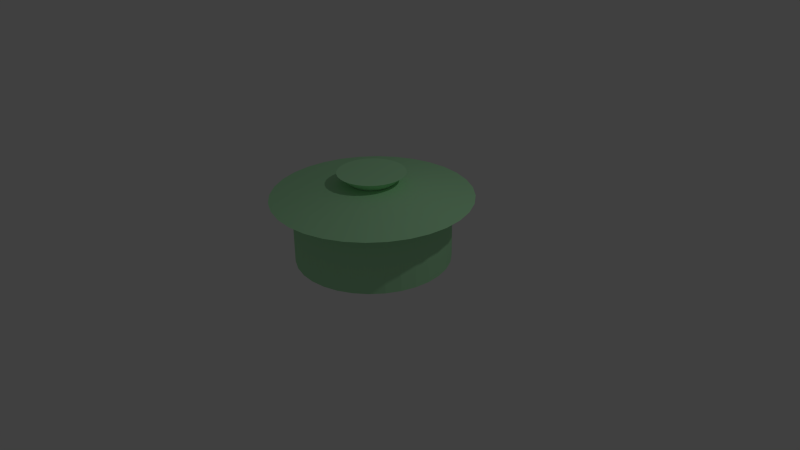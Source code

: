 # Source: mm-pot.blend  (saved by Blender 2.75.0; exported with 4.5.12 LTS)
import bpy
from mathutils import Matrix  # noqa: F401  (used for matrix-valued properties, if any)

bpy.ops.wm.read_factory_settings(use_empty=True)
scene = bpy.context.scene
scene.name = 'Scene'

# ---- collections
col_collection_1 = bpy.data.collections.new('Collection 1'); scene.collection.children.link(col_collection_1)

# ---- materials (node trees are filled in below, after node groups)
mat_material = bpy.data.materials.new('Material')
mat_material.alpha_threshold = 0.0
mat_material.use_transparent_shadow = False
mat_material.diffuse_color = (0.4222, 0.8, 0.4551, 1.0)
mat_material.roughness = 0.5

# ---- material node trees

# ---- world
world_world = bpy.data.worlds.new('World'); scene.world = world_world
world_world.color = (0.05088, 0.05088, 0.05088)
world_world.use_sun_shadow = False
world_world.sun_shadow_jitter_overblur = 0.0
world_world.cycles.sampling_method = 'MANUAL'
world_world.cycles.sample_map_resolution = 256

# ---- cameras
cam_camera = bpy.data.cameras.new('Camera')
cam_camera.clip_end = 100.0
cam_camera.lens = 35.0
cam_camera.sensor_width = 32.0
cam_camera.sensor_height = 18.0
cam_camera.ortho_scale = 7.314
cam_camera.dof.focus_distance = 0.0
cam_camera.dof.aperture_fstop = 128.0

# ---- lights
light_lamp = bpy.data.lights.new('Lamp', 'POINT')
light_lamp.transmission_factor = 0.0
light_lamp.cutoff_distance = 30.0
light_lamp.energy = 100.0
light_lamp.shadow_buffer_clip_start = 1.001
light_lamp.shadow_soft_size = 0.1
light_lamp.shadow_maximum_resolution = 0.006
light_lamp.use_absolute_resolution = True
light_lamp.cycles.use_multiple_importance_sampling = False

# ---- meshes
me_circle = bpy.data.meshes.new('Circle')
me_circle.from_pydata([(0.0, 1.0, 0.0), (-0.1951, 0.9808, 0.0), (-0.3827, 0.9239, 0.0), (-0.5556, 0.8315, 0.0), (-0.7071, 0.7071, 0.0), (-0.8315, 0.5556, 0.0), (-0.9239, 0.3827, 0.0), (-0.9808, 0.1951, 0.0), (-1.0, 7.55e-08, 0.0), (-0.9808, -0.1951, 0.0), (-0.9239, -0.3827, 0.0), (-0.8315, -0.5556, 0.0), (-0.7071, -0.7071, 0.0), (-0.5556, -0.8315, 0.0), (-0.3827, -0.9239, 0.0), (-0.1951, -0.9808, 0.0), (3.258e-07, -1.0, 0.0), (0.1951, -0.9808, 0.0), (0.3827, -0.9239, 0.0), (0.5556, -0.8315, 0.0), (0.7071, -0.7071, 0.0), (0.8315, -0.5556, 0.0), (0.9239, -0.3827, 0.0), (0.9808, -0.1951, 0.0), (1.0, 9.656e-07, 0.0), (0.9808, 0.1951, 0.0), (0.9239, 0.3827, 0.0), (0.8315, 0.5556, 0.0), (0.7071, 0.7071, 0.0), (0.5556, 0.8315, 0.0), (0.3827, 0.9239, 0.0), (0.1951, 0.9808, 0.0), (0.0, 1.0, 0.8346), (-0.1951, 0.9808, 0.8346), (-0.3827, 0.9239, 0.8346), (-0.5556, 0.8315, 0.8346), (-0.7071, 0.7071, 0.8346), (-0.8315, 0.5556, 0.8346), (-0.9239, 0.3827, 0.8346), (-0.9808, 0.1951, 0.8346), (-1.0, 7.55e-08, 0.8346), (-0.9808, -0.1951, 0.8346), (-0.9239, -0.3827, 0.8346), (-0.8315, -0.5556, 0.8346), (-0.7071, -0.7071, 0.8346), (-0.5556, -0.8315, 0.8346), (-0.3827, -0.9239, 0.8346), (-0.1951, -0.9808, 0.8346), (3.258e-07, -1.0, 0.8346), (0.1951, -0.9808, 0.8346), (0.3827, -0.9239, 0.8346), (0.5556, -0.8315, 0.8346), (0.7071, -0.7071, 0.8346), (0.8315, -0.5556, 0.8346), (0.9239, -0.3827, 0.8346), (0.9808, -0.1951, 0.8346), (1.0, 9.656e-07, 0.8346), (0.9808, 0.1951, 0.8346), (0.9239, 0.3827, 0.8346), (0.8315, 0.5556, 0.8346), (0.7071, 0.7071, 0.8346), (0.5556, 0.8315, 0.8346), (0.3827, 0.9239, 0.8346), (0.1951, 0.9808, 0.8346), (3.395e-08, 1.286, 0.8346), (-0.2509, 1.261, 0.8346), (-0.4921, 1.188, 0.8346), (-0.7144, 1.069, 0.8346), (-0.9093, 0.9093, 0.8346), (-1.069, 0.7144, 0.8346), (-1.188, 0.4921, 0.8346), (-1.261, 0.2509, 0.8346), (-1.286, 1.56e-08, 0.8346), (-1.261, -0.2509, 0.8346), (-1.188, -0.4921, 0.8346), (-1.069, -0.7144, 0.8346), (-0.9093, -0.9093, 0.8346), (-0.7144, -1.069, 0.8346), (-0.4921, -1.188, 0.8346), (-0.2509, -1.261, 0.8346), (4.53e-07, -1.286, 0.8346), (0.2509, -1.261, 0.8346), (0.4921, -1.188, 0.8346), (0.7144, -1.069, 0.8346), (0.9093, -0.9093, 0.8346), (1.069, -0.7144, 0.8346), (1.188, -0.4921, 0.8346), (1.261, -0.2509, 0.8346), (1.286, 1.16e-06, 0.8346), (1.261, 0.2509, 0.8346), (1.188, 0.4921, 0.8346), (1.069, 0.7144, 0.8346), (0.9093, 0.9093, 0.8346), (0.7144, 1.069, 0.8346), (0.4921, 1.188, 0.8346), (0.2509, 1.261, 0.8346), (-5.165e-08, 0.2796, 1.014), (-0.05455, 0.2743, 1.014), (-0.107, 0.2583, 1.014), (-0.1554, 0.2325, 1.014), (-0.1977, 0.1977, 1.014), (-0.2325, 0.1554, 1.014), (-0.2583, 0.107, 1.014), (-0.2743, 0.05455, 1.014), (-0.2796, 2.483e-07, 1.014), (-0.2743, -0.05455, 1.014), (-0.2583, -0.107, 1.014), (-0.2325, -0.1554, 1.014), (-0.1977, -0.1977, 1.014), (-0.1554, -0.2325, 1.014), (-0.107, -0.2583, 1.014), (-0.05455, -0.2743, 1.014), (3.946e-08, -0.2796, 1.014), (0.05455, -0.2743, 1.014), (0.107, -0.2583, 1.014), (0.1554, -0.2325, 1.014), (0.1977, -0.1977, 1.014), (0.2325, -0.1554, 1.014), (0.2583, -0.107, 1.014), (0.2743, -0.05455, 1.014), (0.2796, 4.972e-07, 1.014), (0.2743, 0.05455, 1.014), (0.2583, 0.107, 1.014), (0.2325, 0.1554, 1.014), (0.1977, 0.1977, 1.014), (0.1554, 0.2325, 1.014), (0.107, 0.2583, 1.014), (0.05455, 0.2743, 1.014), (-5.165e-08, 0.2796, 1.014), (-0.05455, 0.2743, 1.014), (-0.107, 0.2583, 1.014), (-0.1554, 0.2325, 1.014), (-0.1977, 0.1977, 1.014), (-0.2325, 0.1554, 1.014), (-0.2583, 0.107, 1.014), (-0.2743, 0.05455, 1.014), (-0.2796, 2.483e-07, 1.014), (-0.2743, -0.05455, 1.014), (-0.2583, -0.107, 1.014), (-0.2325, -0.1554, 1.014), (-0.1977, -0.1977, 1.014), (-0.1554, -0.2325, 1.014), (-0.107, -0.2583, 1.014), (-0.05455, -0.2743, 1.014), (3.946e-08, -0.2796, 1.014), (0.05455, -0.2743, 1.014), (0.107, -0.2583, 1.014), (0.1554, -0.2325, 1.014), (0.1977, -0.1977, 1.014), (0.2325, -0.1554, 1.014), (0.2583, -0.107, 1.014), (0.2743, -0.05455, 1.014), (0.2796, 4.972e-07, 1.014), (0.2743, 0.05455, 1.014), (0.2583, 0.107, 1.014), (0.2325, 0.1554, 1.014), (0.1977, 0.1977, 1.014), (0.1554, 0.2325, 1.014), (0.107, 0.2583, 1.014), (0.05455, 0.2743, 1.014), (-8.412e-08, -0.2762, 1.014), (0.05388, -0.2709, 1.014), (0.1057, -0.2551, 1.014), (0.1534, -0.2296, 1.014), (0.1953, -0.1953, 1.014), (0.2296, -0.1534, 1.014), (0.2552, -0.1057, 1.014), (0.2709, -0.05388, 1.014), (0.2762, 3.472e-07, 1.014), (0.2709, 0.05388, 1.014), (0.2552, 0.1057, 1.014), (0.2296, 0.1534, 1.014), (0.1953, 0.1953, 1.014), (0.1534, 0.2296, 1.014), (0.1057, 0.2552, 1.014), (0.05388, 0.2709, 1.014), (-1.741e-07, 0.2762, 1.014), (-0.05388, 0.2709, 1.014), (-0.1057, 0.2552, 1.014), (-0.1534, 0.2296, 1.014), (-0.1953, 0.1953, 1.014), (-0.2296, 0.1534, 1.014), (-0.2552, 0.1057, 1.014), (-0.2709, 0.05388, 1.014), (-0.2762, 1.013e-07, 1.014), (-0.2709, -0.05388, 1.014), (-0.2552, -0.1057, 1.014), (-0.2296, -0.1534, 1.014), (-0.1953, -0.1953, 1.014), (-0.1534, -0.2296, 1.014), (-0.1057, -0.2552, 1.014), (-0.05388, -0.2709, 1.014), (-1.024e-07, -0.4341, 1.148), (0.08469, -0.4258, 1.148), (0.1661, -0.4011, 1.148), (0.2412, -0.3609, 1.148), (0.307, -0.307, 1.148), (0.3609, -0.2412, 1.148), (0.4011, -0.1661, 1.148), (0.4258, -0.08469, 1.148), (0.4341, 3.774e-07, 1.148), (0.4258, 0.08469, 1.148), (0.4011, 0.1661, 1.148), (0.3609, 0.2412, 1.148), (0.307, 0.307, 1.148), (0.2412, 0.361, 1.148), (0.1661, 0.4011, 1.148), (0.08469, 0.4258, 1.148), (-2.439e-07, 0.4341, 1.148), (-0.08469, 0.4258, 1.148), (-0.1661, 0.4011, 1.148), (-0.2412, 0.361, 1.148), (-0.307, 0.307, 1.148), (-0.361, 0.2412, 1.148), (-0.4011, 0.1661, 1.148), (-0.4258, 0.08469, 1.148), (-0.4341, -9.01e-09, 1.148), (-0.4258, -0.08469, 1.148), (-0.4011, -0.1661, 1.148), (-0.3609, -0.2412, 1.148), (-0.307, -0.307, 1.148), (-0.2412, -0.3609, 1.148), (-0.1661, -0.4011, 1.148), (-0.08469, -0.4258, 1.148)], [], [(1, 31, 0), (1, 30, 31), (2, 30, 1), (15, 18, 13), (30, 28, 29), (3, 28, 30), (4, 28, 3), (27, 28, 5), (3, 30, 2), (5, 26, 27), (6, 26, 5), (6, 25, 26), (7, 25, 6), (7, 24, 25), (8, 24, 7), (8, 23, 24), (9, 23, 8), (9, 22, 23), (10, 22, 9), (10, 21, 22), (11, 21, 10), (11, 20, 21), (12, 20, 11), (12, 19, 20), (13, 19, 12), (13, 18, 19), (17, 18, 15), (33, 32, 63), (14, 15, 13), (15, 16, 17), (5, 28, 4), (33, 63, 62), (34, 33, 62), (47, 45, 50), (62, 61, 60), (35, 62, 60), (36, 35, 60), (59, 37, 60), (35, 34, 62), (37, 59, 58), (38, 37, 58), (38, 58, 57), (39, 38, 57), (39, 57, 56), (40, 39, 56), (40, 56, 55), (41, 40, 55), (41, 55, 54), (42, 41, 54), (42, 54, 53), (43, 42, 53), (43, 53, 52), (44, 43, 52), (44, 52, 51), (45, 44, 51), (45, 51, 50), (49, 47, 50), (46, 45, 47), (47, 49, 48), (37, 36, 60), (25, 24, 56, 57), (12, 11, 43, 44), (26, 25, 57, 58), (13, 12, 44, 45), (27, 26, 58, 59), (14, 13, 45, 46), (1, 0, 32, 33), (28, 27, 59, 60), (15, 14, 46, 47), (2, 1, 33, 34), (29, 28, 60, 61), (16, 15, 47, 48), (3, 2, 34, 35), (30, 29, 61, 62), (17, 16, 48, 49), (4, 3, 35, 36), (31, 30, 62, 63), (18, 17, 49, 50), (5, 4, 36, 37), (0, 31, 63, 32), (19, 18, 50, 51), (6, 5, 37, 38), (20, 19, 51, 52), (7, 6, 38, 39), (21, 20, 52, 53), (8, 7, 39, 40), (22, 21, 53, 54), (9, 8, 40, 41), (23, 22, 54, 55), (10, 9, 41, 42), (24, 23, 55, 56), (11, 10, 42, 43), (65, 95, 64), (65, 94, 95), (66, 94, 65), (79, 82, 77), (94, 92, 93), (67, 92, 94), (68, 92, 67), (91, 92, 69), (67, 94, 66), (69, 90, 91), (70, 90, 69), (70, 89, 90), (71, 89, 70), (71, 88, 89), (72, 88, 71), (72, 87, 88), (73, 87, 72), (73, 86, 87), (74, 86, 73), (74, 85, 86), (75, 85, 74), (75, 84, 85), (76, 84, 75), (76, 83, 84), (77, 83, 76), (77, 82, 83), (81, 82, 79), (78, 79, 77), (79, 80, 81), (69, 92, 68), (97, 96, 127), (97, 127, 126), (98, 97, 126), (111, 109, 114), (126, 125, 124), (99, 126, 124), (100, 99, 124), (123, 101, 124), (99, 98, 126), (101, 123, 122), (102, 101, 122), (102, 122, 121), (103, 102, 121), (103, 121, 120), (104, 103, 120), (104, 120, 119), (105, 104, 119), (105, 119, 118), (106, 105, 118), (106, 118, 117), (107, 106, 117), (107, 117, 116), (108, 107, 116), (108, 116, 115), (109, 108, 115), (109, 115, 114), (113, 111, 114), (110, 109, 111), (111, 113, 112), (101, 100, 124), (69, 68, 100, 101), (64, 95, 127, 96), (83, 82, 114, 115), (70, 69, 101, 102), (84, 83, 115, 116), (71, 70, 102, 103), (85, 84, 116, 117), (72, 71, 103, 104), (86, 85, 117, 118), (73, 72, 104, 105), (87, 86, 118, 119), (74, 73, 105, 106), (88, 87, 119, 120), (75, 74, 106, 107), (89, 88, 120, 121), (76, 75, 107, 108), (90, 89, 121, 122), (77, 76, 108, 109), (91, 90, 122, 123), (78, 77, 109, 110), (65, 64, 96, 97), (92, 91, 123, 124), (79, 78, 110, 111), (66, 65, 97, 98), (93, 92, 124, 125), (80, 79, 111, 112), (67, 66, 98, 99), (94, 93, 125, 126), (81, 80, 112, 113), (68, 67, 99, 100), (95, 94, 126, 127), (82, 81, 113, 114), (129, 159, 128), (129, 158, 159), (130, 158, 129), (143, 146, 141), (158, 156, 157), (131, 156, 158), (132, 156, 131), (155, 156, 133), (131, 158, 130), (133, 154, 155), (134, 154, 133), (134, 153, 154), (135, 153, 134), (135, 152, 153), (136, 152, 135), (136, 151, 152), (137, 151, 136), (137, 150, 151), (138, 150, 137), (138, 149, 150), (139, 149, 138), (139, 148, 149), (140, 148, 139), (140, 147, 148), (141, 147, 140), (141, 146, 147), (145, 146, 143), (142, 143, 141), (143, 144, 145), (133, 156, 132), (177, 176, 208, 209), (190, 189, 221, 222), (163, 162, 194, 195), (176, 175, 207, 208), (189, 188, 220, 221), (162, 161, 193, 194), (175, 174, 206, 207), (188, 187, 219, 220), (161, 160, 192, 193), (174, 173, 205, 206), (187, 186, 218, 219), (173, 172, 204, 205), (186, 185, 217, 218), (172, 171, 203, 204), (185, 184, 216, 217), (171, 170, 202, 203), (184, 183, 215, 216), (170, 169, 201, 202), (183, 182, 214, 215), (169, 168, 200, 201), (182, 181, 213, 214), (168, 167, 199, 200), (181, 180, 212, 213), (167, 166, 198, 199), (180, 179, 211, 212), (166, 165, 197, 198), (179, 178, 210, 211), (160, 191, 223, 192), (165, 164, 196, 197), (178, 177, 209, 210), (140, 139, 171, 172), (154, 153, 185, 186), (141, 140, 172, 173), (155, 154, 186, 187), (142, 141, 173, 174), (129, 128, 160, 161), (156, 155, 187, 188), (143, 142, 174, 175), (130, 129, 161, 162), (157, 156, 188, 189), (144, 143, 175, 176), (131, 130, 162, 163), (158, 157, 189, 190), (145, 144, 176, 177), (132, 131, 163, 164), (159, 158, 190, 191), (146, 145, 177, 178), (133, 132, 164, 165), (128, 159, 191, 160), (147, 146, 178, 179), (134, 133, 165, 166), (148, 147, 179, 180), (135, 134, 166, 167), (149, 148, 180, 181), (136, 135, 167, 168), (150, 149, 181, 182), (137, 136, 168, 169), (151, 150, 182, 183), (138, 137, 169, 170), (152, 151, 183, 184), (139, 138, 170, 171), (153, 152, 184, 185), (193, 192, 223), (193, 223, 222), (194, 193, 222), (207, 205, 210), (222, 221, 220), (195, 222, 220), (196, 195, 220), (219, 197, 220), (195, 194, 222), (197, 219, 218), (198, 197, 218), (198, 218, 217), (199, 198, 217), (199, 217, 216), (200, 199, 216), (200, 216, 215), (201, 200, 215), (201, 215, 214), (202, 201, 214), (202, 214, 213), (203, 202, 213), (203, 213, 212), (204, 203, 212), (204, 212, 211), (205, 204, 211), (205, 211, 210), (209, 207, 210), (206, 205, 207), (207, 209, 208), (197, 196, 220), (164, 163, 195, 196), (191, 190, 222, 223)])
me_circle.materials.append(mat_material)
me_circle.use_remesh_preserve_volume = False
me_circle.use_remesh_preserve_attributes = False
me_circle.use_mirror_vertex_groups = False
me_circle.update()

# ---- objects
ob_circle = bpy.data.objects.new('Circle', me_circle)
ob_lamp = bpy.data.objects.new('Lamp', light_lamp)
ob_camera = bpy.data.objects.new('Camera', cam_camera)

# ---- transforms, parenting, visibility, modifiers, constraints
ob_circle.location = (0.0, 0.0, 0.0)
ob_circle.lineart.crease_threshold = 0.0
_vg = ob_circle.vertex_groups.new(name='Group')
ob_lamp.location = (4.076, 1.005, 5.904)
ob_lamp.rotation_euler = (0.6503, 0.05522, 1.866)
ob_lamp.lock_rotations_4d = False
ob_lamp.empty_display_type = 'ARROWS'
ob_lamp.color = (0.0, 0.0, 0.0, 0.0)
ob_lamp.lineart.crease_threshold = 0.0
ob_camera.location = (7.481, -6.508, 5.344)
ob_camera.rotation_euler = (1.109, 0.01082, 0.8149)
ob_camera.lock_rotations_4d = False
ob_camera.empty_display_type = 'ARROWS'
ob_camera.color = (0.0, 0.0, 0.0, 0.0)
ob_camera.display_type = 'WIRE'
ob_camera.lineart.crease_threshold = 0.0

# ---- collection membership
col_collection_1.objects.link(ob_circle)
col_collection_1.objects.link(ob_lamp)
col_collection_1.objects.link(ob_camera)

# ---- scene / render settings (as saved in the file)
scene.camera = ob_camera
scene.frame_start = 1; scene.frame_end = 250; scene.frame_set(1)
scene.render.engine = 'BLENDER_EEVEE_NEXT'
scene.render.resolution_percentage = 50
scene.render.dither_intensity = 0.0
scene.cycles.use_denoising = False
scene.cycles.samples = 10
scene.cycles.sampling_pattern = 'TABULATED_SOBOL'
scene.cycles.light_sampling_threshold = 0.0
scene.cycles.use_adaptive_sampling = False
scene.cycles.use_light_tree = False
scene.cycles.blur_glossy = 0.0
scene.cycles.pixel_filter_type = 'GAUSSIAN'
scene.cycles.sample_clamp_indirect = 0.0
scene.view_settings.view_transform = 'Standard'
bpy.context.view_layer.update()
